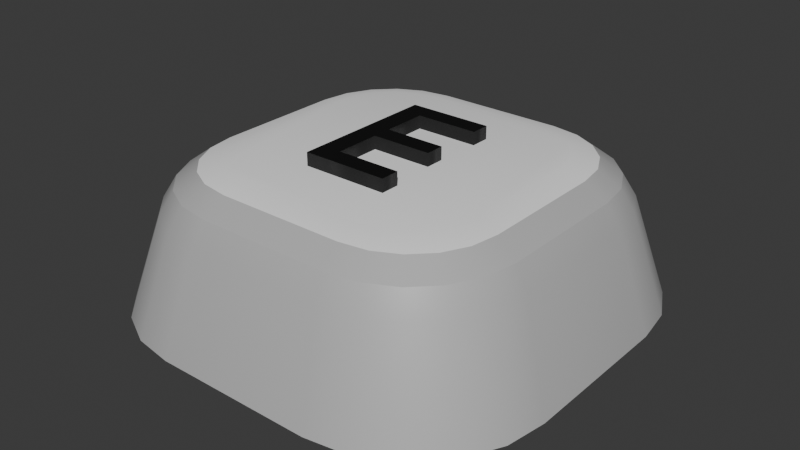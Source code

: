 # Source: Button.blend  (saved by Blender 4.1.24; exported with 4.5.12 LTS)
import bpy
from mathutils import Matrix  # noqa: F401  (used for matrix-valued properties, if any)

bpy.ops.wm.read_factory_settings(use_empty=True)
scene = bpy.context.scene
scene.name = 'Scene'

# ---- collections
col_collection = bpy.data.collections.new('Collection'); scene.collection.children.link(col_collection)

# ---- materials (node trees are filled in below, after node groups)
mat_button_1 = bpy.data.materials.new('Button.1')
mat_button_1.alpha_threshold = 0.0
mat_button_1.use_transparent_shadow = False
mat_button_1.roughness = 0.5
mat_button_1.line_color = (0.0, 0.0, 0.0, 1.0)
mat_button_2 = bpy.data.materials.new('Button.2')
mat_button_2.use_transparent_shadow = False
mat_material = bpy.data.materials.new('Material')
mat_material.use_transparent_shadow = False

# ---- material node trees
mat_button_1.use_nodes = True; mat_button_1.node_tree.nodes.clear()
_N = mat_button_1.node_tree.nodes; _L = mat_button_1.node_tree.links
n0 = _N.new('ShaderNodeOutputMaterial'); n0.name = 'Material Output'; n0.location = (300, 300)
n1 = _N.new('ShaderNodeBsdfPrincipled'); n1.name = 'Principled BSDF'; n1.location = (10, 300)
n1.inputs[0].default_value = (0.9616, 0.9616, 0.9616, 1.0)
n1.inputs[3].default_value = 1.45
_L.new(n1.outputs[0], n0.inputs[0])
n0.is_active_output = True
mat_button_2.use_nodes = True; mat_button_2.node_tree.nodes.clear()
_N = mat_button_2.node_tree.nodes; _L = mat_button_2.node_tree.links
n0 = _N.new('ShaderNodeBsdfPrincipled'); n0.name = 'Principled BSDF'; n0.location = (10, 300)
n0.inputs[0].default_value = (0.4963, 0.4963, 0.4963, 1.0)
n1 = _N.new('ShaderNodeOutputMaterial'); n1.name = 'Material Output'; n1.location = (300, 300)
_L.new(n0.outputs[0], n1.inputs[0])
n1.is_active_output = True
mat_material.use_nodes = True; mat_material.node_tree.nodes.clear()
_N = mat_material.node_tree.nodes; _L = mat_material.node_tree.links
n0 = _N.new('ShaderNodeBsdfPrincipled'); n0.name = 'Principled BSDF'; n0.location = (10, 300)
n0.inputs[0].default_value = (0.0, 0.0, 0.0, 1.0)
n1 = _N.new('ShaderNodeOutputMaterial'); n1.name = 'Material Output'; n1.location = (300, 300)
_L.new(n0.outputs[0], n1.inputs[0])
n1.is_active_output = True

# ---- world
world_world = bpy.data.worlds.new('World'); scene.world = world_world
world_world.use_nodes = True; world_world.node_tree.nodes.clear()
_N = world_world.node_tree.nodes; _L = world_world.node_tree.links
n0 = _N.new('ShaderNodeOutputWorld'); n0.name = 'World Output'; n0.location = (300, 300)
n1 = _N.new('ShaderNodeBackground'); n1.name = 'Background'; n1.location = (10, 300)
n1.inputs[0].default_value = (0.05088, 0.05088, 0.05088, 1.0)
_L.new(n1.outputs[0], n0.inputs[0])
n0.is_active_output = True
world_world.color = (0.05088, 0.05088, 0.05088)
world_world.use_sun_shadow = False
world_world.sun_shadow_jitter_overblur = 0.0

# ---- meshes
me_cube = bpy.data.meshes.new('Cube')
me_cube.from_pydata([(0.3769, 1.0, -0.3355), (1.0, 0.3769, -0.3355), (0.5695, 0.9695, -0.3355), (0.7432, 0.881, -0.3355), (0.881, 0.7432, -0.3355), (0.9695, 0.5695, -0.3355), (1.0, -0.3769, -0.3355), (0.3769, -1.0, -0.3355), (0.9695, -0.5695, -0.3355), (0.881, -0.7432, -0.3355), (0.7432, -0.881, -0.3355), (0.5695, -0.9695, -0.3355), (-1.0, 0.3769, -0.3355), (-0.3769, 1.0, -0.3355), (-0.9695, 0.5695, -0.3355), (-0.881, 0.7432, -0.3355), (-0.7432, 0.881, -0.3355), (-0.5695, 0.9695, -0.3355), (-0.3769, -1.0, -0.3355), (-1.0, -0.3769, -0.3355), (-0.5695, -0.9695, -0.3355), (-0.7432, -0.881, -0.3355), (-0.881, -0.7432, -0.3355), (-0.9695, -0.5695, -0.3355), (0.5922, 0.2852, 0.3355), (0.859, 0.3238, 0.1377), (0.704, 0.2963, 0.309), (0.8016, 0.3105, 0.2366), (0.2852, 0.5922, 0.3355), (0.3238, 0.859, 0.1377), (0.2963, 0.704, 0.309), (0.3105, 0.8016, 0.2366), (0.5755, 0.3906, 0.3355), (0.8327, 0.4891, 0.1377), (0.6832, 0.4276, 0.309), (0.7774, 0.4636, 0.2366), (0.5346, 0.4709, 0.3355), (0.7567, 0.6383, 0.1378), (0.6267, 0.5386, 0.309), (0.708, 0.5999, 0.2366), (0.4709, 0.5346, 0.3355), (0.6383, 0.7567, 0.1378), (0.5386, 0.6267, 0.309), (0.5999, 0.708, 0.2366), (0.3906, 0.5755, 0.3355), (0.4891, 0.8327, 0.1377), (0.4276, 0.6832, 0.309), (0.4636, 0.7774, 0.2366), (0.2852, -0.5922, 0.3355), (0.3238, -0.859, 0.1377), (0.2963, -0.704, 0.309), (0.3105, -0.8016, 0.2366), (0.5922, -0.2852, 0.3355), (0.859, -0.3238, 0.1377), (0.704, -0.2963, 0.309), (0.8016, -0.3105, 0.2366), (0.3906, -0.5755, 0.3355), (0.4891, -0.8327, 0.1377), (0.4276, -0.6832, 0.309), (0.4636, -0.7774, 0.2366), (0.4709, -0.5346, 0.3355), (0.6383, -0.7567, 0.1378), (0.5386, -0.6267, 0.309), (0.5999, -0.708, 0.2366), (0.5346, -0.4709, 0.3355), (0.7567, -0.6383, 0.1378), (0.6267, -0.5386, 0.309), (0.708, -0.5999, 0.2366), (0.5755, -0.3906, 0.3355), (0.8327, -0.4891, 0.1377), (0.6832, -0.4276, 0.309), (0.7774, -0.4636, 0.2366), (-0.2852, 0.5922, 0.3355), (-0.3238, 0.859, 0.1377), (-0.2963, 0.704, 0.309), (-0.3105, 0.8016, 0.2366), (-0.5922, 0.2852, 0.3355), (-0.859, 0.3238, 0.1377), (-0.704, 0.2963, 0.309), (-0.8016, 0.3105, 0.2366), (-0.3906, 0.5755, 0.3355), (-0.4891, 0.8327, 0.1377), (-0.4276, 0.6832, 0.309), (-0.4636, 0.7774, 0.2366), (-0.4709, 0.5346, 0.3355), (-0.6383, 0.7567, 0.1378), (-0.5386, 0.6267, 0.309), (-0.5999, 0.708, 0.2366), (-0.5346, 0.4709, 0.3355), (-0.7567, 0.6383, 0.1378), (-0.6267, 0.5386, 0.309), (-0.708, 0.5999, 0.2366), (-0.5755, 0.3906, 0.3355), (-0.8327, 0.4891, 0.1377), (-0.6832, 0.4276, 0.309), (-0.7774, 0.4636, 0.2366), (-0.5922, -0.2852, 0.3355), (-0.859, -0.3238, 0.1377), (-0.704, -0.2963, 0.309), (-0.8016, -0.3105, 0.2366), (-0.2852, -0.5922, 0.3355), (-0.3238, -0.859, 0.1377), (-0.2963, -0.704, 0.309), (-0.3105, -0.8016, 0.2366), (-0.5755, -0.3906, 0.3355), (-0.8327, -0.4891, 0.1377), (-0.6832, -0.4276, 0.309), (-0.7774, -0.4636, 0.2366), (-0.5346, -0.4709, 0.3355), (-0.7567, -0.6383, 0.1378), (-0.6267, -0.5386, 0.309), (-0.708, -0.5999, 0.2366), (-0.4709, -0.5346, 0.3355), (-0.6383, -0.7567, 0.1378), (-0.5386, -0.6267, 0.309), (-0.5999, -0.708, 0.2366), (-0.3906, -0.5755, 0.3355), (-0.4891, -0.8327, 0.1377), (-0.4276, -0.6832, 0.309), (-0.4636, -0.7774, 0.2366)], [], [(12, 14, 15, 16, 17, 13, 0, 2, 3, 4, 5, 1, 6, 8, 9, 10, 11, 7, 18, 20, 21, 22, 23, 19), (81, 17, 16, 85), (69, 8, 6, 53), (45, 2, 0, 29), (24, 32, 36, 40, 44, 28, 72, 80, 84, 88, 92, 76, 96, 104, 108, 112, 116, 100, 48, 56, 60, 64, 68, 52), (1, 25, 53, 6), (37, 4, 3, 41), (41, 3, 2, 45), (49, 7, 11, 57), (13, 73, 29, 0), (22, 109, 105, 23), (20, 117, 113, 21), (21, 113, 109, 22), (18, 101, 117, 20), (7, 49, 101, 18), (61, 10, 9, 65), (65, 9, 8, 69), (73, 13, 17, 81), (57, 11, 10, 61), (93, 14, 12, 77), (85, 16, 15, 89), (89, 15, 14, 93), (23, 105, 97, 19), (19, 97, 77, 12), (33, 5, 4, 37), (32, 24, 26, 34), (34, 26, 27, 35), (35, 27, 25, 33), (36, 32, 34, 38), (38, 34, 35, 39), (39, 35, 33, 37), (40, 36, 38, 42), (42, 38, 39, 43), (43, 39, 37, 41), (44, 40, 42, 46), (46, 42, 43, 47), (47, 43, 41, 45), (28, 44, 46, 30), (30, 46, 47, 31), (31, 47, 45, 29), (100, 116, 118, 102), (102, 118, 119, 103), (103, 119, 117, 101), (116, 112, 114, 118), (118, 114, 115, 119), (119, 115, 113, 117), (112, 108, 110, 114), (114, 110, 111, 115), (115, 111, 109, 113), (108, 104, 106, 110), (110, 106, 107, 111), (111, 107, 105, 109), (104, 96, 98, 106), (106, 98, 99, 107), (107, 99, 97, 105), (56, 48, 50, 58), (58, 50, 51, 59), (59, 51, 49, 57), (60, 56, 58, 62), (62, 58, 59, 63), (63, 59, 57, 61), (64, 60, 62, 66), (66, 62, 63, 67), (67, 63, 61, 65), (68, 64, 66, 70), (70, 66, 67, 71), (71, 67, 65, 69), (52, 68, 70, 54), (54, 70, 71, 55), (55, 71, 69, 53), (80, 72, 74, 82), (82, 74, 75, 83), (83, 75, 73, 81), (84, 80, 82, 86), (86, 82, 83, 87), (87, 83, 81, 85), (88, 84, 86, 90), (90, 86, 87, 91), (91, 87, 85, 89), (92, 88, 90, 94), (94, 90, 91, 95), (95, 91, 89, 93), (76, 92, 94, 78), (78, 94, 95, 79), (79, 95, 93, 77), (72, 28, 30, 74), (74, 30, 31, 75), (75, 31, 29, 73), (24, 52, 54, 26), (26, 54, 55, 27), (27, 55, 53, 25), (77, 97, 99, 79), (79, 99, 98, 78), (78, 98, 96, 76), (101, 49, 51, 103), (103, 51, 50, 102), (102, 50, 48, 100), (25, 1, 5, 33)])
me_cube.polygons.foreach_set('use_smooth', [True] * 98)
me_cube.polygons.foreach_set('material_index', [1, 1, 1, 1, 0, 1, 1, 1, 1, 1, 1, 1, 1, 1, 1, 1, 1, 1, 1, 1, 1, 1, 1, 1, 1, 0, 1, 1, 0, 1, 1, 0, 1, 1, 0, 1, 1, 0, 1, 1, 0, 1, 1, 0, 1, 1, 0, 1, 1, 0, 1, 1, 0, 1, 1, 0, 1, 1, 0, 1, 1, 0, 1, 1, 0, 1, 1, 0, 1, 1, 0, 1, 1, 0, 1, 1, 0, 1, 1, 0, 1, 1, 0, 1, 1, 0, 1, 1, 0, 1, 1, 1, 1, 0, 1, 1, 0, 1])
_k = set([(0, 2), (0, 13), (1, 5), (1, 6), (2, 3), (3, 4), (4, 5), (6, 8), (7, 11), (7, 18), (8, 9), (9, 10), (10, 11), (12, 14), (12, 19), (13, 17), (14, 15), (15, 16), (16, 17), (18, 20), (19, 23), (20, 21), (21, 22), (22, 23), (26, 34), (26, 54), (27, 35), (27, 55), (30, 46), (30, 74), (31, 47), (31, 75), (34, 38), (35, 39), (38, 42), (39, 43), (42, 46), (43, 47), (50, 58), (50, 102), (51, 59), (51, 103), (54, 70), (55, 71), (58, 62), (59, 63), (62, 66), (63, 67), (66, 70), (67, 71), (74, 82), (75, 83), (78, 94), (78, 98), (79, 95), (79, 99), (82, 86), (83, 87), (86, 90), (87, 91), (90, 94), (91, 95), (98, 106), (99, 107), (102, 118), (103, 119), (106, 110), (107, 111), (110, 114), (111, 115), (114, 118), (115, 119)])
me_cube.attributes.new('sharp_edge', 'BOOLEAN', 'EDGE').data.foreach_set('value', [ (min(e.vertices), max(e.vertices)) in _k for e in me_cube.edges])
_uv = me_cube.uv_layers.new(name='UVMap')
_uv.uv.foreach_set('vector', [0.125, 0.5779, 0.1288, 0.5538, 0.1399, 0.5321, 0.1571, 0.5149, 0.1788, 0.5038, 0.2029, 0.5, 0.2971, 0.5, 0.3212, 0.5038, 0.3429, 0.5149, 0.3601, 0.5321, 0.3712, 0.5538, 0.375, 0.5779, 0.375, 0.6721, 0.3712, 0.6962, 0.3601, 0.7179, 0.3429, 0.7351, 0.3212, 0.7462, 0.2971, 0.75, 0.2029, 0.75, 0.1788, 0.7462, 0.1571, 0.7351, 0.1399, 0.7179, 0.1288, 0.6962, 0.125, 0.6721, 0.5513, 0.3038, 0.375, 0.3038, 0.375, 0.2821, 0.5513, 0.2821, 0.5513, 0.6962, 0.375, 0.6962, 0.375, 0.6721, 0.5513, 0.6721, 0.5513, 0.4462, 0.375, 0.4462, 0.375, 0.4221, 0.5513, 0.4221, 0.6575, 0.5804, 0.6601, 0.564, 0.6665, 0.5514, 0.6764, 0.5415, 0.689, 0.5351, 0.7054, 0.5325, 0.7946, 0.5325, 0.811, 0.5351, 0.8236, 0.5415, 0.8335, 0.5514, 0.8399, 0.564, 0.8425, 0.5804, 0.8425, 0.6696, 0.8399, 0.686, 0.8335, 0.6986, 0.8236, 0.7085, 0.811, 0.7149, 0.7946, 0.7175, 0.7054, 0.7175, 0.689, 0.7149, 0.6764, 0.7085, 0.6665, 0.6986, 0.6601, 0.686, 0.6575, 0.6696, 0.375, 0.5779, 0.5513, 0.5779, 0.5513, 0.6721, 0.375, 0.6721, 0.5513, 0.5321, 0.375, 0.5321, 0.375, 0.4679, 0.5513, 0.4679, 0.5513, 0.4679, 0.375, 0.4679, 0.375, 0.4462, 0.5513, 0.4462, 0.5513, 0.8279, 0.375, 0.8279, 0.375, 0.8038, 0.5513, 0.8038, 0.375, 0.3279, 0.5513, 0.3279, 0.5513, 0.4221, 0.375, 0.4221, 0.375, 0.03211, 0.5513, 0.03211, 0.5513, 0.05382, 0.375, 0.05382, 0.375, 0.9462, 0.5513, 0.9462, 0.5513, 1.0, 0.375, 1.0, 0.375, 0.0, 0.5513, 0.0, 0.5513, 0.03211, 0.375, 0.03211, 0.375, 0.9221, 0.5513, 0.9221, 0.5513, 0.9462, 0.375, 0.9462, 0.375, 0.8279, 0.5513, 0.8279, 0.5513, 0.9221, 0.375, 0.9221, 0.5513, 0.7821, 0.375, 0.7821, 0.375, 0.7179, 0.5513, 0.7179, 0.5513, 0.7179, 0.375, 0.7179, 0.375, 0.6962, 0.5513, 0.6962, 0.5513, 0.3279, 0.375, 0.3279, 0.375, 0.3038, 0.5513, 0.3038, 0.5513, 0.8038, 0.375, 0.8038, 0.375, 0.7821, 0.5513, 0.7821, 0.5513, 0.1962, 0.375, 0.1962, 0.375, 0.1721, 0.5513, 0.1721, 0.5513, 0.2821, 0.375, 0.2821, 0.375, 0.2179, 0.5513, 0.2179, 0.5513, 0.2179, 0.375, 0.2179, 0.375, 0.1962, 0.5513, 0.1962, 0.375, 0.05382, 0.5513, 0.05382, 0.5513, 0.07789, 0.375, 0.07789, 0.375, 0.07789, 0.5513, 0.07789, 0.5513, 0.1721, 0.375, 0.1721, 0.5513, 0.5538, 0.375, 0.5538, 0.375, 0.5321, 0.5513, 0.5321, 0.6601, 0.564, 0.6575, 0.5804, 0.64, 0.5787, 0.6432, 0.5582, 0.6432, 0.5582, 0.64, 0.5787, 0.6252, 0.5766, 0.6288, 0.5538, 0.625, 0.5538, 0.625, 0.5766, 0.5513, 0.5779, 0.5513, 0.5538, 0.6665, 0.5514, 0.6601, 0.564, 0.6432, 0.5582, 0.6521, 0.5408, 0.6521, 0.5408, 0.6432, 0.5582, 0.6293, 0.5529, 0.6399, 0.5321, 0.625, 0.5321, 0.625, 0.5529, 0.5513, 0.5538, 0.5513, 0.5321, 0.6764, 0.5415, 0.6665, 0.5514, 0.6521, 0.5408, 0.6658, 0.5271, 0.6658, 0.5271, 0.6521, 0.5408, 0.64, 0.5319, 0.6569, 0.515, 0.625, 0.4685, 0.625, 0.5315, 0.5513, 0.5321, 0.5513, 0.4679, 0.689, 0.5351, 0.6764, 0.5415, 0.6658, 0.5271, 0.6832, 0.5182, 0.6832, 0.5182, 0.6658, 0.5271, 0.6571, 0.5149, 0.6779, 0.5043, 0.625, 0.4471, 0.625, 0.4679, 0.5513, 0.4679, 0.5513, 0.4462, 0.7054, 0.5325, 0.689, 0.5351, 0.6832, 0.5182, 0.7037, 0.515, 0.7037, 0.515, 0.6832, 0.5182, 0.6788, 0.5038, 0.7016, 0.5002, 0.625, 0.4234, 0.625, 0.4462, 0.5513, 0.4462, 0.5513, 0.4221, 0.7946, 0.7175, 0.811, 0.7149, 0.8168, 0.7318, 0.7963, 0.735, 0.7963, 0.735, 0.8168, 0.7318, 0.8212, 0.7462, 0.7984, 0.7498, 0.625, 0.9234, 0.625, 0.9462, 0.5513, 0.9462, 0.5513, 0.9221, 0.811, 0.7149, 0.8236, 0.7085, 0.8342, 0.7229, 0.8168, 0.7318, 0.8168, 0.7318, 0.8342, 0.7229, 0.8429, 0.7351, 0.8221, 0.7457, 0.625, 0.9484, 0.625, 1.0, 0.5513, 1.0, 0.5513, 0.9462, 0.8236, 0.7085, 0.8335, 0.6986, 0.8479, 0.7092, 0.8342, 0.7229, 0.8342, 0.7229, 0.8479, 0.7092, 0.86, 0.7181, 0.8431, 0.735, 0.625, 0.0003165, 0.625, 0.03179, 0.5513, 0.03211, 0.5513, 0.0, 0.8335, 0.6986, 0.8399, 0.686, 0.8568, 0.6918, 0.8479, 0.7092, 0.8479, 0.7092, 0.8568, 0.6918, 0.8707, 0.6971, 0.8601, 0.7179, 0.625, 0.03211, 0.625, 0.05293, 0.5513, 0.05382, 0.5513, 0.03211, 0.8399, 0.686, 0.8425, 0.6696, 0.86, 0.6713, 0.8568, 0.6918, 0.8568, 0.6918, 0.86, 0.6713, 0.8748, 0.6734, 0.8712, 0.6962, 0.625, 0.05382, 0.625, 0.07657, 0.5513, 0.07789, 0.5513, 0.05382, 0.689, 0.7149, 0.7054, 0.7175, 0.7037, 0.735, 0.6832, 0.7318, 0.6832, 0.7318, 0.7037, 0.735, 0.7016, 0.7498, 0.6788, 0.7462, 0.625, 0.8038, 0.625, 0.8266, 0.5513, 0.8279, 0.5513, 0.8038, 0.6764, 0.7085, 0.689, 0.7149, 0.6832, 0.7318, 0.6658, 0.7229, 0.6658, 0.7229, 0.6832, 0.7318, 0.6779, 0.7457, 0.6571, 0.7351, 0.625, 0.7821, 0.625, 0.8029, 0.5513, 0.8038, 0.5513, 0.7821, 0.6665, 0.6986, 0.6764, 0.7085, 0.6658, 0.7229, 0.6521, 0.7092, 0.6521, 0.7092, 0.6658, 0.7229, 0.6569, 0.735, 0.64, 0.7181, 0.625, 0.7185, 0.625, 0.7815, 0.5513, 0.7821, 0.5513, 0.7179, 0.6601, 0.686, 0.6665, 0.6986, 0.6521, 0.7092, 0.6432, 0.6918, 0.6432, 0.6918, 0.6521, 0.7092, 0.6399, 0.7179, 0.6293, 0.6971, 0.625, 0.6971, 0.625, 0.7179, 0.5513, 0.7179, 0.5513, 0.6962, 0.6575, 0.6696, 0.6601, 0.686, 0.6432, 0.6918, 0.64, 0.6713, 0.64, 0.6713, 0.6432, 0.6918, 0.6288, 0.6962, 0.6252, 0.6734, 0.625, 0.6734, 0.625, 0.6962, 0.5513, 0.6962, 0.5513, 0.6721, 0.811, 0.5351, 0.7946, 0.5325, 0.7963, 0.515, 0.8168, 0.5182, 0.8168, 0.5182, 0.7963, 0.515, 0.7984, 0.5002, 0.8212, 0.5038, 0.625, 0.3038, 0.625, 0.3266, 0.5513, 0.3279, 0.5513, 0.3038, 0.8236, 0.5415, 0.811, 0.5351, 0.8168, 0.5182, 0.8342, 0.5271, 0.8342, 0.5271, 0.8168, 0.5182, 0.8221, 0.5043, 0.8429, 0.5149, 0.625, 0.2821, 0.625, 0.3029, 0.5513, 0.3038, 0.5513, 0.2821, 0.8335, 0.5514, 0.8236, 0.5415, 0.8342, 0.5271, 0.8479, 0.5408, 0.8479, 0.5408, 0.8342, 0.5271, 0.8431, 0.515, 0.86, 0.5319, 0.625, 0.2185, 0.625, 0.2815, 0.5513, 0.2821, 0.5513, 0.2179, 0.8399, 0.564, 0.8335, 0.5514, 0.8479, 0.5408, 0.8568, 0.5582, 0.8568, 0.5582, 0.8479, 0.5408, 0.8601, 0.5321, 0.8707, 0.5529, 0.625, 0.1971, 0.625, 0.2179, 0.5513, 0.2179, 0.5513, 0.1962, 0.8425, 0.5804, 0.8399, 0.564, 0.8568, 0.5582, 0.86, 0.5787, 0.86, 0.5787, 0.8568, 0.5582, 0.8712, 0.5538, 0.8748, 0.5766, 0.625, 0.1734, 0.625, 0.1962, 0.5513, 0.1962, 0.5513, 0.1721, 0.7946, 0.5325, 0.7054, 0.5325, 0.7037, 0.515, 0.7963, 0.515, 0.7963, 0.515, 0.7037, 0.515, 0.7029, 0.5, 0.7971, 0.5, 0.625, 0.3279, 0.625, 0.4221, 0.5513, 0.4221, 0.5513, 0.3279, 0.6575, 0.5804, 0.6575, 0.6696, 0.64, 0.6713, 0.64, 0.5787, 0.64, 0.5787, 0.64, 0.6713, 0.591, 0.6719, 0.591, 0.5781, 0.591, 0.5781, 0.591, 0.6719, 0.5513, 0.6721, 0.5513, 0.5779, 0.5513, 0.1721, 0.5513, 0.07789, 0.625, 0.07789, 0.625, 0.1721, 0.875, 0.5779, 0.875, 0.6721, 0.86, 0.6713, 0.86, 0.5787, 0.86, 0.5787, 0.86, 0.6713, 0.8425, 0.6696, 0.8425, 0.5804, 0.5513, 0.9221, 0.5513, 0.8279, 0.625, 0.8279, 0.625, 0.9221, 0.7971, 0.75, 0.7029, 0.75, 0.7037, 0.735, 0.7963, 0.735, 0.7963, 0.735, 0.7037, 0.735, 0.7054, 0.7175, 0.7946, 0.7175, 0.5513, 0.5779, 0.375, 0.5779, 0.375, 0.5538, 0.5513, 0.5538])
me_cube.materials.append(mat_button_1)
me_cube.materials.append(mat_button_2)
me_cube.use_mirror_vertex_groups = False
me_cube.update()

# ---- curves / text
txt_text = bpy.data.curves.new('Text', 'FONT')
txt_text.dimensions = '2D'
txt_text.body = 'E'
txt_text.materials.append(mat_material)
txt_text.extrude = 0.06
txt_text.align_x = 'CENTER'
txt_text.align_y = 'CENTER'
txt_text.offset_x = -0.023
txt_text.offset_y = -0.041

# ---- objects
ob_button = bpy.data.objects.new('Button', me_cube)
ob_text = bpy.data.objects.new('Text', txt_text)

# ---- transforms, parenting, visibility, modifiers, constraints
ob_button.location = (0.0, 0.0, 0.0)
ob_button.lock_rotations_4d = False
ob_button.empty_display_type = 'ARROWS'
ob_button.lineart.crease_threshold = 0.0
ob_text.parent = ob_button
ob_text.location = (0.0, 0.0, 0.3355)

# ---- collection membership
col_collection.objects.link(ob_button)
col_collection.objects.link(ob_text)

# ---- scene / render settings (as saved in the file)
scene.frame_start = 1; scene.frame_end = 250; scene.frame_set(0)
scene.render.engine = 'BLENDER_EEVEE_NEXT'
scene.cycles.sampling_pattern = 'TABULATED_SOBOL'
scene.eevee.ray_tracing_options.trace_max_roughness = 0.0
bpy.context.view_layer.update()

# ---- added for rendering (the .blend has no active camera and no usable light): camera, sun
cam_auto = bpy.data.cameras.new('AutoCamera')
cam_auto.lens = 50.0
cam_auto.sensor_width = 36.0
cam_auto.clip_end = 1000.0
ob_auto_camera = bpy.data.objects.new('AutoCamera', cam_auto)
scene.collection.objects.link(ob_auto_camera)
ob_auto_camera.location = (2.68955, -3.22747, 2.15164)
ob_auto_camera.rotation_euler = (1.09748, -7.21219e-08, 0.694738)
scene.camera = ob_auto_camera
light_auto_sun = bpy.data.lights.new('AutoSun', 'SUN')
light_auto_sun.energy = 3.0
light_auto_sun.angle = 0.0523599
ob_auto_sun = bpy.data.objects.new('AutoSun', light_auto_sun)
scene.collection.objects.link(ob_auto_sun)
ob_auto_sun.rotation_euler = (0.872665, 0.174533, 0.523599)
bpy.context.view_layer.update()
